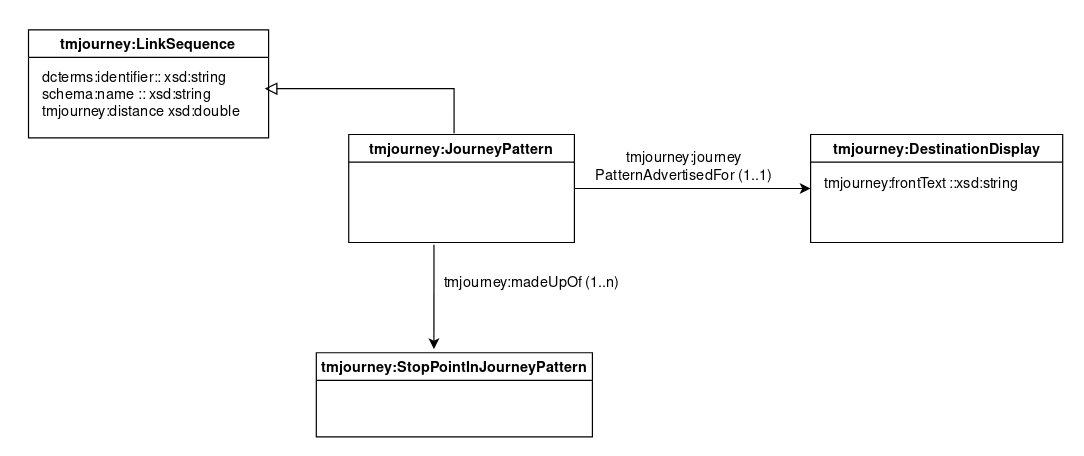

The diagram above was exported from draw.io. Its source (the exported page's mxGraphModel, read from the mxfile embedded in the PNG):
<mxGraphModel dx="3872" dy="899" grid="0" gridSize="10" guides="1" tooltips="1" connect="1" arrows="1" fold="1" page="1" pageScale="1" pageWidth="827" pageHeight="1169" math="0" shadow="0">
  <root>
    <mxCell id="0" />
    <mxCell id="1" parent="0" />
    <mxCell id="2" value="tmjourney:StopPointInJourneyPattern" style="swimlane;startSize=23;" vertex="1" parent="1">
      <mxGeometry x="-1527" y="450" width="230" height="70" as="geometry" />
    </mxCell>
    <mxCell id="3" value="tmjourney:DestinationDisplay" style="swimlane;startSize=23;" vertex="1" parent="1">
      <mxGeometry x="-1115.25" y="268.18" width="210" height="90" as="geometry" />
    </mxCell>
    <mxCell id="4" value="tmjourney:frontText ::xsd:string" style="text;html=1;align=center;verticalAlign=middle;resizable=0;points=[];autosize=1;" vertex="1" parent="3">
      <mxGeometry x="2.25" y="32.31999999999999" width="180" height="20" as="geometry" />
    </mxCell>
    <mxCell id="5" style="edgeStyle=orthogonalEdgeStyle;rounded=0;orthogonalLoop=1;jettySize=auto;html=1;exitX=1;exitY=0.5;exitDx=0;exitDy=0;entryX=0;entryY=0.5;entryDx=0;entryDy=0;" edge="1" source="6" target="3" parent="1">
      <mxGeometry relative="1" as="geometry" />
    </mxCell>
    <mxCell id="6" value="tmjourney:JourneyPattern" style="swimlane;startSize=23;" vertex="1" parent="1">
      <mxGeometry x="-1500" y="268.18" width="188" height="90" as="geometry" />
    </mxCell>
    <mxCell id="7" style="edgeStyle=orthogonalEdgeStyle;rounded=0;orthogonalLoop=1;jettySize=auto;html=1;entryX=0.426;entryY=-0.043;entryDx=0;entryDy=0;entryPerimeter=0;" edge="1" parent="6" target="2">
      <mxGeometry relative="1" as="geometry">
        <mxPoint x="71" y="91.82" as="sourcePoint" />
        <mxPoint x="84" y="171.82" as="targetPoint" />
        <Array as="points">
          <mxPoint x="71" y="92" />
        </Array>
      </mxGeometry>
    </mxCell>
    <mxCell id="8" value="tmjourney:journey&lt;br&gt;PatternAdvertisedFor (1..1)" style="text;html=1;align=center;verticalAlign=middle;resizable=0;points=[];autosize=1;fontColor=#000000;" vertex="1" parent="1">
      <mxGeometry x="-1300.75" y="280.68" width="160" height="30" as="geometry" />
    </mxCell>
    <mxCell id="9" value="tmjourney:LinkSequence" style="swimlane;startSize=23;" vertex="1" parent="1">
      <mxGeometry x="-1766.75" y="181" width="200" height="90" as="geometry" />
    </mxCell>
    <mxCell id="10" value="&lt;div align=&quot;left&quot;&gt;&lt;font color=&quot;#000000&quot;&gt;dcterms:identifier:: xsd:string&lt;/font&gt;&lt;/div&gt;&lt;div align=&quot;left&quot;&gt;&lt;font color=&quot;#000000&quot;&gt;schema:name :: xsd:string&lt;/font&gt;&lt;/div&gt;&lt;div align=&quot;left&quot;&gt;&lt;font color=&quot;#000000&quot;&gt;tmjourney:distance xsd:double&lt;br&gt;&lt;/font&gt;&lt;/div&gt;" style="text;html=1;align=left;verticalAlign=middle;resizable=0;points=[];autosize=1;fontColor=#FF00FF;" vertex="1" parent="9">
      <mxGeometry x="10" y="30" width="180" height="50" as="geometry" />
    </mxCell>
    <mxCell id="11" value="" style="edgeStyle=orthogonalEdgeStyle;rounded=0;orthogonalLoop=1;jettySize=auto;html=1;startArrow=none;startFill=0;startSize=6;endArrow=block;endFill=0;endSize=8;fontColor=#000000;" edge="1" parent="1">
      <mxGeometry relative="1" as="geometry">
        <mxPoint x="-1570" y="230" as="targetPoint" />
        <Array as="points">
          <mxPoint x="-1412" y="230" />
          <mxPoint x="-1560" y="230" />
        </Array>
        <mxPoint x="-1412.25" y="267.18000000000006" as="sourcePoint" />
      </mxGeometry>
    </mxCell>
    <mxCell id="12" value="&lt;div&gt;tmjourney:madeUpOf (1..n)&lt;/div&gt;" style="text;html=1;align=center;verticalAlign=middle;resizable=0;points=[];autosize=1;fontColor=#000000;" vertex="1" parent="1">
      <mxGeometry x="-1428" y="383.18" width="160" height="20" as="geometry" />
    </mxCell>
  </root>
</mxGraphModel>